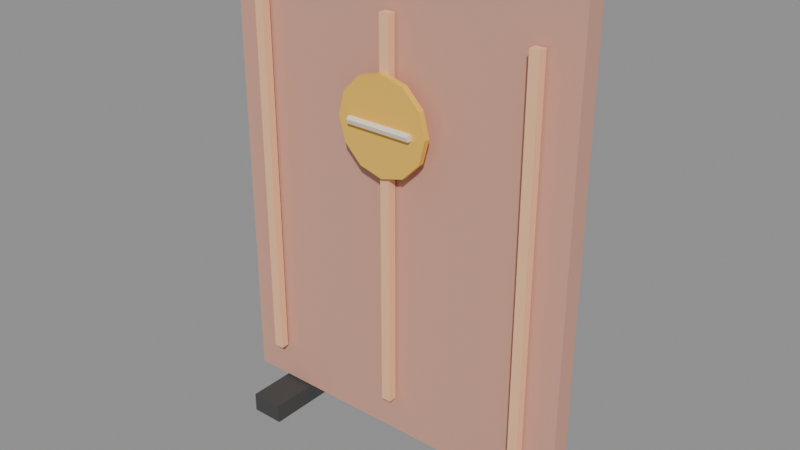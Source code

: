 # Source: model.blend  (saved by Blender 5.2.45; exported with 4.5.12 LTS)
import bpy
from mathutils import Matrix  # noqa: F401  (used for matrix-valued properties, if any)

bpy.ops.wm.read_factory_settings(use_empty=True)
scene = bpy.context.scene
scene.name = 'Scene'

# ---- images (referenced by path relative to the original .blend; pixels are not part of the script)
import os
ASSET_DIR = os.environ.get("B2B_ASSET_DIR", "")  # directory of the original .blend (textures are referenced by path, not embedded)
HERE = os.path.dirname(os.path.abspath(__file__))  # packed textures are extracted next to this script under _unpacked/

def load_image(name, relpath, width, height, colorspace="sRGB"):
    """Load a texture the original file referenced (path relative to the .blend, or extracted next to this script)."""
    p = next((c for c in (os.path.join(HERE, relpath), os.path.join(ASSET_DIR, relpath)) if relpath and os.path.exists(c)), "")
    if p:
        img = bpy.data.images.load(p, check_existing=True)
        img.name = name
    else:  # same state as the original file: an image datablock whose file is absent (Cycles renders it pink)
        img = bpy.data.images.new(name, width, height)
        img.source = "FILE"
        img.filepath = "//" + (relpath or name)
    img.colorspace_settings.name = colorspace
    return img
img_palette_png = load_image('palette.png', '_unpacked/palette.cadebe72.png', 2508, 2508, 'sRGB')

# ---- materials (node trees are filled in below, after node groups)
mat_sharedpalette_v001 = bpy.data.materials.new('SharedPalette_v001')

# ---- material node trees
mat_sharedpalette_v001.use_nodes = True; mat_sharedpalette_v001.node_tree.nodes.clear()
_N = mat_sharedpalette_v001.node_tree.nodes; _L = mat_sharedpalette_v001.node_tree.links
n0 = _N.new('ShaderNodeBsdfPrincipled'); n0.name = 'Principled BSDF'; n0.location = (-200, 100)
n0.inputs[2].default_value = 0.8
n0.inputs[10].default_value = 0.005
n1 = _N.new('ShaderNodeOutputMaterial'); n1.name = 'Material Output'; n1.location = (200, 100)
n2 = _N.new('ShaderNodeTexImage'); n2.name = 'Image Texture'; n2.location = (0, 0)
n2.image = img_palette_png
n2.interpolation = 'Closest'
_L.new(n0.outputs[0], n1.inputs[0])
_L.new(n2.outputs[0], n0.inputs[0])
n1.is_active_output = True

# ---- meshes
me_cube = bpy.data.meshes.new('Cube')
me_cube.from_pydata([(-0.65, -0.035, -0.825), (-0.65, -0.035, 0.825), (-0.65, 0.035, -0.825), (-0.65, 0.035, 0.825), (0.65, -0.035, -0.825), (0.65, -0.035, 0.825), (0.65, 0.035, -0.825), (0.65, 0.035, 0.825)], [], [(0, 1, 3, 2), (2, 3, 7, 6), (6, 7, 5, 4), (4, 5, 1, 0), (2, 6, 4, 0), (7, 3, 1, 5)])
_uv = me_cube.uv_layers.new(name='UVMap')
_uv.uv.foreach_set('vector', [0.2346, 0.6094, 0.2346, 0.6094, 0.2346, 0.6094, 0.2346, 0.6094, 0.2346, 0.6094, 0.2346, 0.6094, 0.2346, 0.6094, 0.2346, 0.6094, 0.2346, 0.6094, 0.2346, 0.6094, 0.2346, 0.6094, 0.2346, 0.6094, 0.2346, 0.6094, 0.2346, 0.6094, 0.2346, 0.6094, 0.2346, 0.6094, 0.2346, 0.6094, 0.2346, 0.6094, 0.2346, 0.6094, 0.2346, 0.6094, 0.2346, 0.6094, 0.2346, 0.6094, 0.2346, 0.6094, 0.2346, 0.6094])
me_cube.materials.append(mat_sharedpalette_v001)
me_cube.update()
me_cube_001 = bpy.data.meshes.new('Cube.001')
me_cube_001.from_pydata([(-0.06, -0.2, -0.035), (-0.06, -0.2, 0.035), (-0.06, 0.2, -0.035), (-0.06, 0.2, 0.035), (0.06, -0.2, -0.035), (0.06, -0.2, 0.035), (0.06, 0.2, -0.035), (0.06, 0.2, 0.035)], [], [(0, 1, 3, 2), (2, 3, 7, 6), (6, 7, 5, 4), (4, 5, 1, 0), (2, 6, 4, 0), (7, 3, 1, 5)])
_uv = me_cube_001.uv_layers.new(name='UVMap')
_uv.uv.foreach_set('vector', [0.3906, 0.5154, 0.3906, 0.5154, 0.3906, 0.5154, 0.3906, 0.5154, 0.3906, 0.5154, 0.3906, 0.5154, 0.3906, 0.5154, 0.3906, 0.5154, 0.3906, 0.5154, 0.3906, 0.5154, 0.3906, 0.5154, 0.3906, 0.5154, 0.3906, 0.5154, 0.3906, 0.5154, 0.3906, 0.5154, 0.3906, 0.5154, 0.3906, 0.5154, 0.3906, 0.5154, 0.3906, 0.5154, 0.3906, 0.5154, 0.3906, 0.5154, 0.3906, 0.5154, 0.3906, 0.5154, 0.3906, 0.5154])
me_cube_001.materials.append(mat_sharedpalette_v001)
me_cube_001.update()
me_cube_002 = bpy.data.meshes.new('Cube.002')
me_cube_002.from_pydata([(-0.06, -0.2, -0.035), (-0.06, -0.2, 0.035), (-0.06, 0.2, -0.035), (-0.06, 0.2, 0.035), (0.06, -0.2, -0.035), (0.06, -0.2, 0.035), (0.06, 0.2, -0.035), (0.06, 0.2, 0.035)], [], [(0, 1, 3, 2), (2, 3, 7, 6), (6, 7, 5, 4), (4, 5, 1, 0), (2, 6, 4, 0), (7, 3, 1, 5)])
_uv = me_cube_002.uv_layers.new(name='UVMap')
_uv.uv.foreach_set('vector', [0.3906, 0.5154, 0.3906, 0.5154, 0.3906, 0.5154, 0.3906, 0.5154, 0.3906, 0.5154, 0.3906, 0.5154, 0.3906, 0.5154, 0.3906, 0.5154, 0.3906, 0.5154, 0.3906, 0.5154, 0.3906, 0.5154, 0.3906, 0.5154, 0.3906, 0.5154, 0.3906, 0.5154, 0.3906, 0.5154, 0.3906, 0.5154, 0.3906, 0.5154, 0.3906, 0.5154, 0.3906, 0.5154, 0.3906, 0.5154, 0.3906, 0.5154, 0.3906, 0.5154, 0.3906, 0.5154, 0.3906, 0.5154])
me_cube_002.materials.append(mat_sharedpalette_v001)
me_cube_002.update()
me_cube_003 = bpy.data.meshes.new('Cube.003')
me_cube_003.from_pydata([(-0.0175, -0.015, -0.68), (-0.0175, -0.015, 0.68), (-0.0175, 0.015, -0.68), (-0.0175, 0.015, 0.68), (0.0175, -0.015, -0.68), (0.0175, -0.015, 0.68), (0.0175, 0.015, -0.68), (0.0175, 0.015, 0.68)], [], [(0, 1, 3, 2), (2, 3, 7, 6), (6, 7, 5, 4), (4, 5, 1, 0), (2, 6, 4, 0), (7, 3, 1, 5)])
_uv = me_cube_003.uv_layers.new(name='UVMap')
_uv.uv.foreach_set('vector', [0.1094, 0.8906, 0.1094, 0.8906, 0.1094, 0.8906, 0.1094, 0.8906, 0.1094, 0.8906, 0.1094, 0.8906, 0.1094, 0.8906, 0.1094, 0.8906, 0.1094, 0.8906, 0.1094, 0.8906, 0.1094, 0.8906, 0.1094, 0.8906, 0.1094, 0.8906, 0.1094, 0.8906, 0.1094, 0.8906, 0.1094, 0.8906, 0.1094, 0.8906, 0.1094, 0.8906, 0.1094, 0.8906, 0.1094, 0.8906, 0.1094, 0.8906, 0.1094, 0.8906, 0.1094, 0.8906, 0.1094, 0.8906])
me_cube_003.materials.append(mat_sharedpalette_v001)
me_cube_003.update()
me_cube_004 = bpy.data.meshes.new('Cube.004')
me_cube_004.from_pydata([(-0.0175, -0.015, -0.68), (-0.0175, -0.015, 0.68), (-0.0175, 0.015, -0.68), (-0.0175, 0.015, 0.68), (0.0175, -0.015, -0.68), (0.0175, -0.015, 0.68), (0.0175, 0.015, -0.68), (0.0175, 0.015, 0.68)], [], [(0, 1, 3, 2), (2, 3, 7, 6), (6, 7, 5, 4), (4, 5, 1, 0), (2, 6, 4, 0), (7, 3, 1, 5)])
_uv = me_cube_004.uv_layers.new(name='UVMap')
_uv.uv.foreach_set('vector', [0.1094, 0.8906, 0.1094, 0.8906, 0.1094, 0.8906, 0.1094, 0.8906, 0.1094, 0.8906, 0.1094, 0.8906, 0.1094, 0.8906, 0.1094, 0.8906, 0.1094, 0.8906, 0.1094, 0.8906, 0.1094, 0.8906, 0.1094, 0.8906, 0.1094, 0.8906, 0.1094, 0.8906, 0.1094, 0.8906, 0.1094, 0.8906, 0.1094, 0.8906, 0.1094, 0.8906, 0.1094, 0.8906, 0.1094, 0.8906, 0.1094, 0.8906, 0.1094, 0.8906, 0.1094, 0.8906, 0.1094, 0.8906])
me_cube_004.materials.append(mat_sharedpalette_v001)
me_cube_004.update()
me_cube_005 = bpy.data.meshes.new('Cube.005')
me_cube_005.from_pydata([(-0.0175, -0.015, -0.68), (-0.0175, -0.015, 0.68), (-0.0175, 0.015, -0.68), (-0.0175, 0.015, 0.68), (0.0175, -0.015, -0.68), (0.0175, -0.015, 0.68), (0.0175, 0.015, -0.68), (0.0175, 0.015, 0.68)], [], [(0, 1, 3, 2), (2, 3, 7, 6), (6, 7, 5, 4), (4, 5, 1, 0), (2, 6, 4, 0), (7, 3, 1, 5)])
_uv = me_cube_005.uv_layers.new(name='UVMap')
_uv.uv.foreach_set('vector', [0.1094, 0.8906, 0.1094, 0.8906, 0.1094, 0.8906, 0.1094, 0.8906, 0.1094, 0.8906, 0.1094, 0.8906, 0.1094, 0.8906, 0.1094, 0.8906, 0.1094, 0.8906, 0.1094, 0.8906, 0.1094, 0.8906, 0.1094, 0.8906, 0.1094, 0.8906, 0.1094, 0.8906, 0.1094, 0.8906, 0.1094, 0.8906, 0.1094, 0.8906, 0.1094, 0.8906, 0.1094, 0.8906, 0.1094, 0.8906, 0.1094, 0.8906, 0.1094, 0.8906, 0.1094, 0.8906, 0.1094, 0.8906])
me_cube_005.materials.append(mat_sharedpalette_v001)
me_cube_005.update()
me_cone = bpy.data.meshes.new('Cone')
me_cone.from_pydata([(0.0, 0.17, -0.011), (0.0, 0.17, 0.011), (0.085, 0.1472, -0.011), (0.085, 0.1472, 0.011), (0.1472, 0.085, -0.011), (0.1472, 0.085, 0.011), (0.17, 0.0, -0.011), (0.17, 0.0, 0.011), (0.1472, -0.085, -0.011), (0.1472, -0.085, 0.011), (0.085, -0.1472, -0.011), (0.085, -0.1472, 0.011), (0.0, -0.17, -0.011), (0.0, -0.17, 0.011), (-0.085, -0.1472, -0.011), (-0.085, -0.1472, 0.011), (-0.1472, -0.085, -0.011), (-0.1472, -0.085, 0.011), (-0.17, 0.0, -0.011), (-0.17, 0.0, 0.011), (-0.1472, 0.085, -0.011), (-0.1472, 0.085, 0.011), (-0.085, 0.1472, -0.011), (-0.085, 0.1472, 0.011)], [], [(0, 1, 3, 2), (2, 3, 5, 4), (4, 5, 7, 6), (6, 7, 9, 8), (8, 9, 11, 10), (10, 11, 13, 12), (12, 13, 15, 14), (14, 15, 17, 16), (16, 17, 19, 18), (18, 19, 21, 20), (3, 1, 23, 21, 19, 17, 15, 13, 11, 9, 7, 5), (20, 21, 23, 22), (22, 23, 1, 0), (0, 2, 4, 6, 8, 10, 12, 14, 16, 18, 20, 22)])
_uv = me_cone.uv_layers.new(name='UVMap')
_uv.uv.foreach_set('vector', [0.3906, 0.8591, 0.3906, 0.8591, 0.3906, 0.8591, 0.3906, 0.8591, 0.3906, 0.8591, 0.3906, 0.8591, 0.3906, 0.8591, 0.3906, 0.8591, 0.3906, 0.8591, 0.3906, 0.8591, 0.3906, 0.8591, 0.3906, 0.8591, 0.3906, 0.8591, 0.3906, 0.8591, 0.3906, 0.8591, 0.3906, 0.8591, 0.3906, 0.8591, 0.3906, 0.8591, 0.3906, 0.8591, 0.3906, 0.8591, 0.3906, 0.8591, 0.3906, 0.8591, 0.3906, 0.8591, 0.3906, 0.8591, 0.3906, 0.8591, 0.3906, 0.8591, 0.3906, 0.8591, 0.3906, 0.8591, 0.3906, 0.8591, 0.3906, 0.8591, 0.3906, 0.8591, 0.3906, 0.8591, 0.3906, 0.8591, 0.3906, 0.8591, 0.3906, 0.8591, 0.3906, 0.8591, 0.3906, 0.8591, 0.3906, 0.8591, 0.3906, 0.8591, 0.3906, 0.8591, 0.3906, 0.8591, 0.3906, 0.8591, 0.3906, 0.8591, 0.3906, 0.8591, 0.3906, 0.8591, 0.3906, 0.8591, 0.3906, 0.8591, 0.3906, 0.8591, 0.3906, 0.8591, 0.3906, 0.8591, 0.3906, 0.8591, 0.3906, 0.8591, 0.3906, 0.8591, 0.3906, 0.8591, 0.3906, 0.8591, 0.3906, 0.8591, 0.3906, 0.8591, 0.3906, 0.8591, 0.3906, 0.8591, 0.3906, 0.8591, 0.3906, 0.8591, 0.3906, 0.8591, 0.3906, 0.8591, 0.3906, 0.8591, 0.3906, 0.8591, 0.3906, 0.8591, 0.3906, 0.8591, 0.3906, 0.8591, 0.3906, 0.8591, 0.3906, 0.8591, 0.3906, 0.8591, 0.3906, 0.8591])
me_cone.materials.append(mat_sharedpalette_v001)
me_cone.update()
me_cone_001 = bpy.data.meshes.new('Cone.001')
me_cone_001.from_pydata([(0.0, 0.014, -0.12), (0.0, 0.014, 0.12), (0.01331, 0.004326, -0.12), (0.01331, 0.004326, 0.12), (0.008229, -0.01133, -0.12), (0.008229, -0.01133, 0.12), (-0.008229, -0.01133, -0.12), (-0.008229, -0.01133, 0.12), (-0.01331, 0.004326, -0.12), (-0.01331, 0.004326, 0.12)], [], [(0, 1, 3, 2), (2, 3, 5, 4), (4, 5, 7, 6), (3, 1, 9, 7, 5), (6, 7, 9, 8), (8, 9, 1, 0), (0, 2, 4, 6, 8)])
_uv = me_cone_001.uv_layers.new(name='UVMap')
_uv.uv.foreach_set('vector', [0.01575, 0.578, 0.01575, 0.578, 0.01575, 0.578, 0.01575, 0.578, 0.01575, 0.578, 0.01575, 0.578, 0.01575, 0.578, 0.01575, 0.578, 0.01575, 0.578, 0.01575, 0.578, 0.01575, 0.578, 0.01575, 0.578, 0.01575, 0.578, 0.01575, 0.578, 0.01575, 0.578, 0.01575, 0.578, 0.01575, 0.578, 0.01575, 0.578, 0.01575, 0.578, 0.01575, 0.578, 0.01575, 0.578, 0.01575, 0.578, 0.01575, 0.578, 0.01575, 0.578, 0.01575, 0.578, 0.01575, 0.578, 0.01575, 0.578, 0.01575, 0.578, 0.01575, 0.578, 0.01575, 0.578])
me_cone_001.materials.append(mat_sharedpalette_v001)
me_cone_001.update()

# ---- objects
ob_panel = bpy.data.objects.new('Panel', me_cube)
ob_panel_foot = bpy.data.objects.new('Panel foot', me_cube_001)
ob_panel_foot_001 = bpy.data.objects.new('Panel foot.001', me_cube_002)
ob_wood_molding = bpy.data.objects.new('Wood molding', me_cube_003)
ob_wood_molding_001 = bpy.data.objects.new('Wood molding.001', me_cube_004)
ob_wood_molding_002 = bpy.data.objects.new('Wood molding.002', me_cube_005)
ob_abstract_circular_medallion = bpy.data.objects.new('Abstract circular medallion', me_cone)
ob_balanced_motif = bpy.data.objects.new('Balanced motif', me_cone_001)

# ---- transforms, parenting, visibility, modifiers, constraints
ob_panel.location = (0.0, 0.0, 0.905)
ob_panel_foot.location = (-0.468, 0.0, 0.035)
ob_panel_foot_001.location = (0.468, 0.0, 0.035)
ob_wood_molding.location = (-0.52, -0.06, 0.9)
ob_wood_molding_001.location = (0.0, -0.06, 0.9)
ob_wood_molding_002.location = (0.52, -0.06, 0.9)
ob_abstract_circular_medallion.location = (0.0, -0.08, 1.23)
ob_abstract_circular_medallion.rotation_euler = (1.571, 0.0, 0.0)
ob_balanced_motif.location = (0.0, -0.1, 1.23)
ob_balanced_motif.rotation_euler = (1.571, -0.0, 1.571)

# ---- collection membership
scene.collection.objects.link(ob_panel)
scene.collection.objects.link(ob_panel_foot)
scene.collection.objects.link(ob_panel_foot_001)
scene.collection.objects.link(ob_wood_molding)
scene.collection.objects.link(ob_wood_molding_001)
scene.collection.objects.link(ob_wood_molding_002)
scene.collection.objects.link(ob_abstract_circular_medallion)
scene.collection.objects.link(ob_balanced_motif)

# ---- scene / render settings (as saved in the file)
scene.frame_start = 1; scene.frame_end = 250; scene.frame_set(1)
scene.render.engine = 'BLENDER_EEVEE_NEXT'
scene.render.bake_bias = 0.0
scene.render.bake_samples = 0
scene.render.compositor_device = 'GPU'
scene.eevee.use_volume_custom_range = False
scene.eevee.fast_gi_thickness_near = 0.1
scene.eevee.fast_gi_thickness_far = 0.0
scene.eevee.ray_tracing_options.screen_trace_thickness = 0.1
bpy.context.view_layer.update()

# ---- added for rendering (the .blend has no active camera and no usable light): camera, sun + grey world if the file has none
cam_auto = bpy.data.cameras.new('AutoCamera')
cam_auto.lens = 50.0
cam_auto.sensor_width = 36.0
cam_auto.clip_end = 1000.0
ob_auto_camera = bpy.data.objects.new('AutoCamera', cam_auto)
scene.collection.objects.link(ob_auto_camera)
ob_auto_camera.location = (2.0361, -2.44332, 2.49388)
ob_auto_camera.rotation_euler = (1.09748, -7.21219e-08, 0.694738)
scene.camera = ob_auto_camera
light_auto_sun = bpy.data.lights.new('AutoSun', 'SUN')
light_auto_sun.energy = 3.0
light_auto_sun.angle = 0.0523599
ob_auto_sun = bpy.data.objects.new('AutoSun', light_auto_sun)
scene.collection.objects.link(ob_auto_sun)
ob_auto_sun.rotation_euler = (0.872665, 0.174533, 0.523599)
if scene.world is None:
    world_auto = bpy.data.worlds.new('AutoWorld')
    world_auto.color = (0.3, 0.3, 0.3)
    scene.world = world_auto
bpy.context.view_layer.update()
